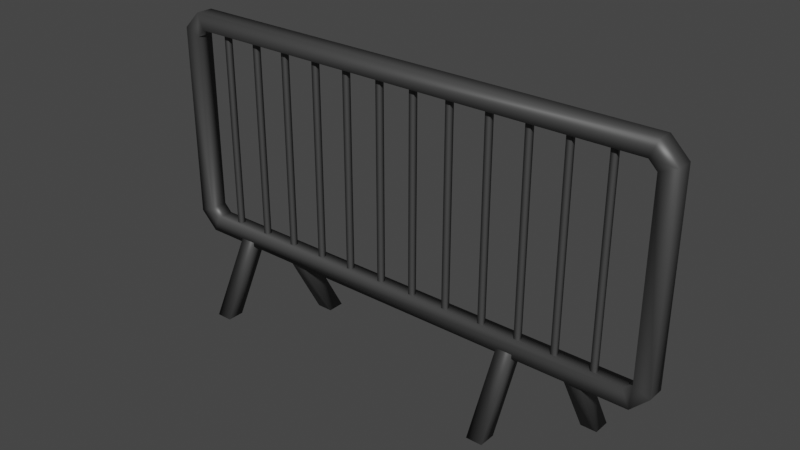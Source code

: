 # Source: Obstacle2.blend  (saved by Blender 3.4.6; exported with 4.5.12 LTS)
import bpy
from mathutils import Matrix  # noqa: F401  (used for matrix-valued properties, if any)

bpy.ops.wm.read_factory_settings(use_empty=True)
scene = bpy.context.scene
scene.name = 'Scene'

# ---- collections
col_collection = bpy.data.collections.new('Collection'); scene.collection.children.link(col_collection)

# ---- materials (node trees are filled in below, after node groups)
mat_material = bpy.data.materials.new('Material')
mat_material.alpha_threshold = 0.0
mat_material.use_transparent_shadow = False
mat_material.roughness = 0.5
mat_material.line_color = (0.0, 0.0, 0.0, 1.0)

# ---- material node trees
mat_material.use_nodes = True; mat_material.node_tree.nodes.clear()
_N = mat_material.node_tree.nodes; _L = mat_material.node_tree.links
n0 = _N.new('ShaderNodeOutputMaterial'); n0.name = 'Material Output'; n0.location = (300, 300)
n1 = _N.new('ShaderNodeBsdfPrincipled'); n1.name = 'Principled BSDF'; n1.location = (10, 300)
n1.distribution = 'GGX'
n1.subsurface_method = 'RANDOM_WALK_SKIN'
n1.inputs[0].default_value = (0.08245, 0.08245, 0.08245, 1.0)
n1.inputs[1].default_value = 0.4075
n1.inputs[3].default_value = 1.45
n1.inputs[27].default_value = (0.0, 0.0, 0.0, 1.0)
n1.inputs[28].default_value = 1.0
_L.new(n1.outputs[0], n0.inputs[0])
n0.is_active_output = True

# ---- world
world_world = bpy.data.worlds.new('World'); scene.world = world_world
world_world.use_nodes = True; world_world.node_tree.nodes.clear()
_N = world_world.node_tree.nodes; _L = world_world.node_tree.links
n0 = _N.new('ShaderNodeOutputWorld'); n0.name = 'World Output'; n0.location = (300, 300)
n1 = _N.new('ShaderNodeBackground'); n1.name = 'Background'; n1.location = (10, 300)
n1.inputs[0].default_value = (0.05088, 0.05088, 0.05088, 1.0)
_L.new(n1.outputs[0], n0.inputs[0])
n0.is_active_output = True
world_world.color = (0.05088, 0.05088, 0.05088)
world_world.use_sun_shadow = False
world_world.sun_shadow_jitter_overblur = 0.0

# ---- meshes
me_cube_001 = bpy.data.meshes.new('Cube.001')
me_cube_001.from_pydata([(-0.7358, -0.02637, 0.2602), (-0.7608, -0.02637, 0.2852), (-0.7608, -0.02637, 0.8495), (-0.7358, -0.02637, 0.8745), (0.7448, -0.02637, 0.2852), (0.7198, -0.02637, 0.2602), (0.7198, -0.02637, 0.8745), (0.7448, -0.02637, 0.8495), (-0.7608, 0.02637, 0.2852), (-0.7358, 0.02637, 0.2602), (-0.7358, 0.02637, 0.8745), (-0.7608, 0.02637, 0.8495), (0.7198, 0.02637, 0.2602), (0.7448, 0.02637, 0.2852), (0.7448, 0.02637, 0.8495), (0.7198, 0.02637, 0.8745), (-0.7565, -0.02637, 0.2102), (-0.8108, -0.02637, 0.2645), (-0.8108, -0.02637, 0.8702), (-0.7565, -0.02637, 0.9245), (0.7948, -0.02637, 0.2645), (0.7405, -0.02637, 0.2102), (0.7405, -0.02637, 0.9245), (0.7948, -0.02637, 0.8702), (-0.8108, 0.02637, 0.2645), (-0.7565, 0.02637, 0.2102), (-0.7565, 0.02637, 0.9245), (-0.8108, 0.02637, 0.8702), (0.7405, 0.02637, 0.2102), (0.7948, 0.02637, 0.2645), (0.7948, 0.02637, 0.8702), (0.7405, 0.02637, 0.9245), (-0.6655, -0.007826, 0.2478), (-0.6655, -0.007826, 0.8882), (-0.6655, 0.007826, 0.2478), (-0.6655, 0.007826, 0.8882), (-0.6498, -0.007826, 0.2478), (-0.6498, -0.007826, 0.8882), (-0.6498, 0.007826, 0.2478), (-0.6498, 0.007826, 0.8882), (-0.548, -0.007826, 0.2478), (-0.548, -0.007826, 0.8882), (-0.548, 0.007826, 0.2478), (-0.548, 0.007826, 0.8882), (-0.5323, -0.007826, 0.2478), (-0.5323, -0.007826, 0.8882), (-0.5323, 0.007826, 0.2478), (-0.5323, 0.007826, 0.8882), (-0.4343, -0.007826, 0.2478), (-0.4343, -0.007826, 0.8882), (-0.4343, 0.007826, 0.2478), (-0.4343, 0.007826, 0.8882), (-0.4187, -0.007826, 0.2478), (-0.4187, -0.007826, 0.8882), (-0.4187, 0.007826, 0.2478), (-0.4187, 0.007826, 0.8882), (-0.3168, -0.007826, 0.2478), (-0.3168, -0.007826, 0.8882), (-0.3168, 0.007826, 0.2478), (-0.3168, 0.007826, 0.8882), (-0.3012, -0.007826, 0.2478), (-0.3012, -0.007826, 0.8882), (-0.3012, 0.007826, 0.2478), (-0.3012, 0.007826, 0.8882), (-0.2031, -0.007826, 0.2478), (-0.2031, -0.007826, 0.8882), (-0.2031, 0.007826, 0.2478), (-0.2031, 0.007826, 0.8882), (-0.1875, -0.007826, 0.2478), (-0.1875, -0.007826, 0.8882), (-0.1875, 0.007826, 0.2478), (-0.1875, 0.007826, 0.8882), (-0.08564, -0.007826, 0.2478), (-0.08564, -0.007826, 0.8882), (-0.08564, 0.007826, 0.2478), (-0.08564, 0.007826, 0.8882), (-0.06999, -0.007826, 0.2478), (-0.06999, -0.007826, 0.8882), (-0.06999, 0.007826, 0.2478), (-0.06999, 0.007826, 0.8882), (0.02803, -0.007826, 0.2478), (0.02803, -0.007826, 0.8882), (0.02803, 0.007826, 0.2478), (0.02803, 0.007826, 0.8882), (0.04368, -0.007826, 0.2478), (0.04368, -0.007826, 0.8882), (0.04368, 0.007826, 0.2478), (0.04368, 0.007826, 0.8882), (0.1455, -0.007826, 0.2478), (0.1455, -0.007826, 0.8882), (0.1455, 0.007826, 0.2478), (0.1455, 0.007826, 0.8882), (0.1612, -0.007826, 0.2478), (0.1612, -0.007826, 0.8882), (0.1612, 0.007826, 0.2478), (0.1612, 0.007826, 0.8882), (0.2676, -0.007826, 0.2478), (0.2676, -0.007826, 0.8882), (0.2676, 0.007826, 0.2478), (0.2676, 0.007826, 0.8882), (0.2832, -0.007826, 0.2478), (0.2832, -0.007826, 0.8882), (0.2832, 0.007826, 0.2478), (0.2832, 0.007826, 0.8882), (0.3851, -0.007826, 0.2478), (0.3851, -0.007826, 0.8882), (0.3851, 0.007826, 0.2478), (0.3851, 0.007826, 0.8882), (0.4007, -0.007826, 0.2478), (0.4007, -0.007826, 0.8882), (0.4007, 0.007826, 0.2478), (0.4007, 0.007826, 0.8882), (0.4988, -0.007826, 0.2478), (0.4988, -0.007826, 0.8882), (0.4988, 0.007826, 0.2478), (0.4988, 0.007826, 0.8882), (0.5144, -0.007826, 0.2478), (0.5144, -0.007826, 0.8882), (0.5144, 0.007826, 0.2478), (0.5144, 0.007826, 0.8882), (0.6163, -0.007826, 0.2478), (0.6163, -0.007826, 0.8882), (0.6163, 0.007826, 0.2478), (0.6163, 0.007826, 0.8882), (0.6319, -0.007826, 0.2478), (0.6319, -0.007826, 0.8882), (0.6319, 0.007826, 0.2478), (0.6319, 0.007826, 0.8882), (-0.5792, -0.1474, 0.0001535), (-0.5792, -0.02637, 0.2228), (-0.5792, -0.09471, 0.0001535), (-0.5792, 0.02637, 0.2228), (-0.6292, -0.1474, 0.0001535), (-0.6292, -0.02637, 0.2228), (-0.6292, -0.09471, 0.0001535), (-0.6292, 0.02637, 0.2228), (0.3935, -0.1474, 0.0001535), (0.3935, -0.02637, 0.2228), (0.3935, -0.09471, 0.0001535), (0.3935, 0.02637, 0.2228), (0.3435, -0.1474, 0.0001535), (0.3435, -0.02637, 0.2228), (0.3435, -0.09471, 0.0001535), (0.3435, 0.02637, 0.2228), (0.5481, 0.1479, 0.0001535), (0.5481, 0.02686, 0.2228), (0.5481, 0.0952, 0.0001535), (0.5481, -0.02587, 0.2228), (0.5981, 0.1479, 0.0001535), (0.5981, 0.02686, 0.2228), (0.5981, 0.0952, 0.0001535), (0.5981, -0.02587, 0.2228), (-0.4246, 0.1479, 0.0001535), (-0.4246, 0.02686, 0.2228), (-0.4246, 0.0952, 0.0001535), (-0.4246, -0.02587, 0.2228), (-0.3746, 0.1479, 0.0001535), (-0.3746, 0.02686, 0.2228), (-0.3746, 0.0952, 0.0001535), (-0.3746, -0.02587, 0.2228)], [], [(15, 6, 3, 10), (8, 11, 2, 1), (4, 7, 14, 13), (12, 5, 4, 13), (6, 15, 14, 7), (0, 9, 8, 1), (10, 3, 2, 11), (5, 12, 9, 0), (31, 26, 19, 22), (24, 17, 18, 27), (20, 29, 30, 23), (28, 29, 20, 21), (22, 23, 30, 31), (16, 17, 24, 25), (26, 27, 18, 19), (21, 16, 25, 28), (12, 13, 29, 28), (4, 5, 21, 20), (6, 7, 23, 22), (14, 15, 31, 30), (0, 1, 17, 16), (8, 9, 25, 24), (10, 11, 27, 26), (2, 3, 19, 18), (5, 0, 16, 21), (9, 12, 28, 25), (11, 8, 24, 27), (1, 2, 18, 17), (15, 10, 26, 31), (3, 6, 22, 19), (7, 4, 20, 23), (13, 14, 30, 29), (32, 33, 35, 34), (34, 35, 39, 38), (38, 39, 37, 36), (36, 37, 33, 32), (50, 51, 55, 54), (52, 53, 49, 48), (40, 41, 43, 42), (42, 43, 47, 46), (46, 47, 45, 44), (44, 45, 41, 40), (48, 49, 51, 50), (54, 55, 53, 52), (56, 57, 59, 58), (58, 59, 63, 62), (62, 63, 61, 60), (60, 61, 57, 56), (64, 65, 67, 66), (66, 67, 71, 70), (70, 71, 69, 68), (68, 69, 65, 64), (82, 83, 87, 86), (84, 85, 81, 80), (72, 73, 75, 74), (74, 75, 79, 78), (78, 79, 77, 76), (76, 77, 73, 72), (80, 81, 83, 82), (86, 87, 85, 84), (88, 89, 91, 90), (90, 91, 95, 94), (94, 95, 93, 92), (92, 93, 89, 88), (96, 97, 99, 98), (98, 99, 103, 102), (102, 103, 101, 100), (100, 101, 97, 96), (114, 115, 119, 118), (116, 117, 113, 112), (104, 105, 107, 106), (106, 107, 111, 110), (110, 111, 109, 108), (108, 109, 105, 104), (112, 113, 115, 114), (118, 119, 117, 116), (120, 121, 123, 122), (122, 123, 127, 126), (126, 127, 125, 124), (124, 125, 121, 120), (130, 131, 129, 128), (134, 132, 133, 135), (131, 130, 134, 135), (128, 129, 133, 132), (128, 132, 134, 130), (138, 139, 137, 136), (142, 140, 141, 143), (139, 138, 142, 143), (136, 137, 141, 140), (136, 140, 142, 138), (146, 147, 145, 144), (150, 148, 149, 151), (147, 146, 150, 151), (144, 145, 149, 148), (144, 148, 150, 146), (154, 155, 153, 152), (158, 156, 157, 159), (155, 154, 158, 159), (152, 153, 157, 156), (152, 156, 158, 154)])
me_cube_001.polygons.foreach_set('use_smooth', [True] * 100)
_uv = me_cube_001.uv_layers.new(name='UVMap')
_uv.uv.foreach_set('vector', [0.625, 0.5084, 0.875, 0.5084, 0.875, 0.7416, 0.625, 0.7416, 0.394, 0.75, 0.606, 0.75, 0.606, 1.0, 0.394, 1.0, 0.394, 0.25, 0.606, 0.25, 0.606, 0.5, 0.394, 0.5, 0.375, 0.5084, 0.125, 0.5084, 0.125, 0.5, 0.375, 0.5, 0.875, 0.5084, 0.625, 0.5084, 0.625, 0.5, 0.875, 0.5, 0.125, 0.7416, 0.375, 0.7416, 0.375, 0.75, 0.125, 0.75, 0.625, 0.7416, 0.875, 0.7416, 0.875, 0.75, 0.625, 0.75, 0.125, 0.5084, 0.375, 0.5084, 0.375, 0.7416, 0.125, 0.7416, 0.625, 0.5084, 0.625, 0.7416, 0.875, 0.7416, 0.875, 0.5084, 0.394, 0.75, 0.394, 1.0, 0.606, 1.0, 0.606, 0.75, 0.394, 0.25, 0.394, 0.5, 0.606, 0.5, 0.606, 0.25, 0.375, 0.5084, 0.375, 0.5, 0.125, 0.5, 0.125, 0.5084, 0.875, 0.5084, 0.875, 0.5, 0.625, 0.5, 0.625, 0.5084, 0.125, 0.7416, 0.125, 0.75, 0.375, 0.75, 0.375, 0.7416, 0.625, 0.7416, 0.625, 0.75, 0.875, 0.75, 0.875, 0.7416, 0.125, 0.5084, 0.125, 0.7416, 0.375, 0.7416, 0.375, 0.5084, 0.375, 0.5084, 0.375, 0.5, 0.375, 0.5, 0.375, 0.5084, 0.125, 0.5, 0.125, 0.5084, 0.125, 0.5084, 0.125, 0.5, 0.875, 0.5084, 0.875, 0.5, 0.875, 0.5, 0.875, 0.5084, 0.625, 0.5, 0.625, 0.5084, 0.625, 0.5084, 0.625, 0.5, 0.125, 0.7416, 0.125, 0.75, 0.125, 0.75, 0.125, 0.7416, 0.375, 0.75, 0.375, 0.7416, 0.375, 0.7416, 0.375, 0.75, 0.625, 0.7416, 0.625, 0.75, 0.625, 0.75, 0.625, 0.7416, 0.875, 0.75, 0.875, 0.7416, 0.875, 0.7416, 0.875, 0.75, 0.125, 0.5084, 0.125, 0.7416, 0.125, 0.7416, 0.125, 0.5084, 0.375, 0.7416, 0.375, 0.5084, 0.375, 0.5084, 0.375, 0.7416, 0.606, 0.75, 0.394, 0.75, 0.394, 0.75, 0.606, 0.75, 0.394, 1.0, 0.606, 1.0, 0.606, 1.0, 0.394, 1.0, 0.625, 0.5084, 0.625, 0.7416, 0.625, 0.7416, 0.625, 0.5084, 0.875, 0.7416, 0.875, 0.5084, 0.875, 0.5084, 0.875, 0.7416, 0.606, 0.25, 0.394, 0.25, 0.394, 0.25, 0.606, 0.25, 0.394, 0.5, 0.606, 0.5, 0.606, 0.5, 0.394, 0.5, 0.375, 0.0, 0.625, 0.0, 0.625, 0.25, 0.375, 0.25, 0.375, 0.25, 0.625, 0.25, 0.625, 0.5, 0.375, 0.5, 0.375, 0.5, 0.625, 0.5, 0.625, 0.75, 0.375, 0.75, 0.375, 0.75, 0.625, 0.75, 0.625, 1.0, 0.375, 1.0, 0.375, 0.25, 0.625, 0.25, 0.625, 0.5, 0.375, 0.5, 0.375, 0.75, 0.625, 0.75, 0.625, 1.0, 0.375, 1.0, 0.375, 0.0, 0.625, 0.0, 0.625, 0.25, 0.375, 0.25, 0.375, 0.25, 0.625, 0.25, 0.625, 0.5, 0.375, 0.5, 0.375, 0.5, 0.625, 0.5, 0.625, 0.75, 0.375, 0.75, 0.375, 0.75, 0.625, 0.75, 0.625, 1.0, 0.375, 1.0, 0.375, 0.0, 0.625, 0.0, 0.625, 0.25, 0.375, 0.25, 0.375, 0.5, 0.625, 0.5, 0.625, 0.75, 0.375, 0.75, 0.375, 0.0, 0.625, 0.0, 0.625, 0.25, 0.375, 0.25, 0.375, 0.25, 0.625, 0.25, 0.625, 0.5, 0.375, 0.5, 0.375, 0.5, 0.625, 0.5, 0.625, 0.75, 0.375, 0.75, 0.375, 0.75, 0.625, 0.75, 0.625, 1.0, 0.375, 1.0, 0.375, 0.0, 0.625, 0.0, 0.625, 0.25, 0.375, 0.25, 0.375, 0.25, 0.625, 0.25, 0.625, 0.5, 0.375, 0.5, 0.375, 0.5, 0.625, 0.5, 0.625, 0.75, 0.375, 0.75, 0.375, 0.75, 0.625, 0.75, 0.625, 1.0, 0.375, 1.0, 0.375, 0.25, 0.625, 0.25, 0.625, 0.5, 0.375, 0.5, 0.375, 0.75, 0.625, 0.75, 0.625, 1.0, 0.375, 1.0, 0.375, 0.0, 0.625, 0.0, 0.625, 0.25, 0.375, 0.25, 0.375, 0.25, 0.625, 0.25, 0.625, 0.5, 0.375, 0.5, 0.375, 0.5, 0.625, 0.5, 0.625, 0.75, 0.375, 0.75, 0.375, 0.75, 0.625, 0.75, 0.625, 1.0, 0.375, 1.0, 0.375, 0.0, 0.625, 0.0, 0.625, 0.25, 0.375, 0.25, 0.375, 0.5, 0.625, 0.5, 0.625, 0.75, 0.375, 0.75, 0.375, 0.0, 0.625, 0.0, 0.625, 0.25, 0.375, 0.25, 0.375, 0.25, 0.625, 0.25, 0.625, 0.5, 0.375, 0.5, 0.375, 0.5, 0.625, 0.5, 0.625, 0.75, 0.375, 0.75, 0.375, 0.75, 0.625, 0.75, 0.625, 1.0, 0.375, 1.0, 0.375, 0.0, 0.625, 0.0, 0.625, 0.25, 0.375, 0.25, 0.375, 0.25, 0.625, 0.25, 0.625, 0.5, 0.375, 0.5, 0.375, 0.5, 0.625, 0.5, 0.625, 0.75, 0.375, 0.75, 0.375, 0.75, 0.625, 0.75, 0.625, 1.0, 0.375, 1.0, 0.375, 0.25, 0.625, 0.25, 0.625, 0.5, 0.375, 0.5, 0.375, 0.75, 0.625, 0.75, 0.625, 1.0, 0.375, 1.0, 0.375, 0.0, 0.625, 0.0, 0.625, 0.25, 0.375, 0.25, 0.375, 0.25, 0.625, 0.25, 0.625, 0.5, 0.375, 0.5, 0.375, 0.5, 0.625, 0.5, 0.625, 0.75, 0.375, 0.75, 0.375, 0.75, 0.625, 0.75, 0.625, 1.0, 0.375, 1.0, 0.375, 0.0, 0.625, 0.0, 0.625, 0.25, 0.375, 0.25, 0.375, 0.5, 0.625, 0.5, 0.625, 0.75, 0.375, 0.75, 0.375, 0.0, 0.625, 0.0, 0.625, 0.25, 0.375, 0.25, 0.375, 0.25, 0.625, 0.25, 0.625, 0.5, 0.375, 0.5, 0.375, 0.5, 0.625, 0.5, 0.625, 0.75, 0.375, 0.75, 0.375, 0.75, 0.625, 0.75, 0.625, 1.0, 0.375, 1.0, 0.394, 0.75, 0.606, 0.75, 0.606, 1.0, 0.394, 1.0, 0.394, 0.75, 0.394, 1.0, 0.606, 1.0, 0.606, 0.75, 0.606, 0.75, 0.394, 0.75, 0.394, 0.75, 0.606, 0.75, 0.394, 1.0, 0.606, 1.0, 0.606, 1.0, 0.394, 1.0, 0.394, 1.0, 0.394, 1.0, 0.394, 0.75, 0.394, 0.75, 0.394, 0.75, 0.606, 0.75, 0.606, 1.0, 0.394, 1.0, 0.394, 0.75, 0.394, 1.0, 0.606, 1.0, 0.606, 0.75, 0.606, 0.75, 0.394, 0.75, 0.394, 0.75, 0.606, 0.75, 0.394, 1.0, 0.606, 1.0, 0.606, 1.0, 0.394, 1.0, 0.394, 1.0, 0.394, 1.0, 0.394, 0.75, 0.394, 0.75, 0.394, 0.75, 0.606, 0.75, 0.606, 1.0, 0.394, 1.0, 0.394, 0.75, 0.394, 1.0, 0.606, 1.0, 0.606, 0.75, 0.606, 0.75, 0.394, 0.75, 0.394, 0.75, 0.606, 0.75, 0.394, 1.0, 0.606, 1.0, 0.606, 1.0, 0.394, 1.0, 0.394, 1.0, 0.394, 1.0, 0.394, 0.75, 0.394, 0.75, 0.394, 0.75, 0.606, 0.75, 0.606, 1.0, 0.394, 1.0, 0.394, 0.75, 0.394, 1.0, 0.606, 1.0, 0.606, 0.75, 0.606, 0.75, 0.394, 0.75, 0.394, 0.75, 0.606, 0.75, 0.394, 1.0, 0.606, 1.0, 0.606, 1.0, 0.394, 1.0, 0.394, 1.0, 0.394, 1.0, 0.394, 0.75, 0.394, 0.75])
me_cube_001.materials.append(mat_material)
me_cube_001.update()

# ---- objects
ob_obstacle2 = bpy.data.objects.new('obstacle2', me_cube_001)

# ---- transforms, parenting, visibility, modifiers, constraints
ob_obstacle2.location = (0.0, 0.0, 0.0)

# ---- collection membership
col_collection.objects.link(ob_obstacle2)

# ---- scene / render settings (as saved in the file)
scene.frame_start = 1; scene.frame_end = 250; scene.frame_set(1)
scene.render.engine = 'BLENDER_EEVEE_NEXT'
scene.cycles.sampling_pattern = 'TABULATED_SOBOL'
scene.cycles.use_light_tree = False
scene.view_settings.view_transform = 'Filmic'
bpy.context.view_layer.update()

# ---- added for rendering (the .blend has no active camera and no usable light): camera, sun
cam_auto = bpy.data.cameras.new('AutoCamera')
cam_auto.lens = 50.0
cam_auto.sensor_width = 36.0
cam_auto.clip_end = 1000.0
ob_auto_camera = bpy.data.objects.new('AutoCamera', cam_auto)
scene.collection.objects.link(ob_auto_camera)
ob_auto_camera.location = (1.72773, -2.08264, 1.8509)
ob_auto_camera.rotation_euler = (1.09748, -7.21219e-08, 0.694738)
scene.camera = ob_auto_camera
light_auto_sun = bpy.data.lights.new('AutoSun', 'SUN')
light_auto_sun.energy = 3.0
light_auto_sun.angle = 0.0523599
ob_auto_sun = bpy.data.objects.new('AutoSun', light_auto_sun)
scene.collection.objects.link(ob_auto_sun)
ob_auto_sun.rotation_euler = (0.872665, 0.174533, 0.523599)
bpy.context.view_layer.update()
